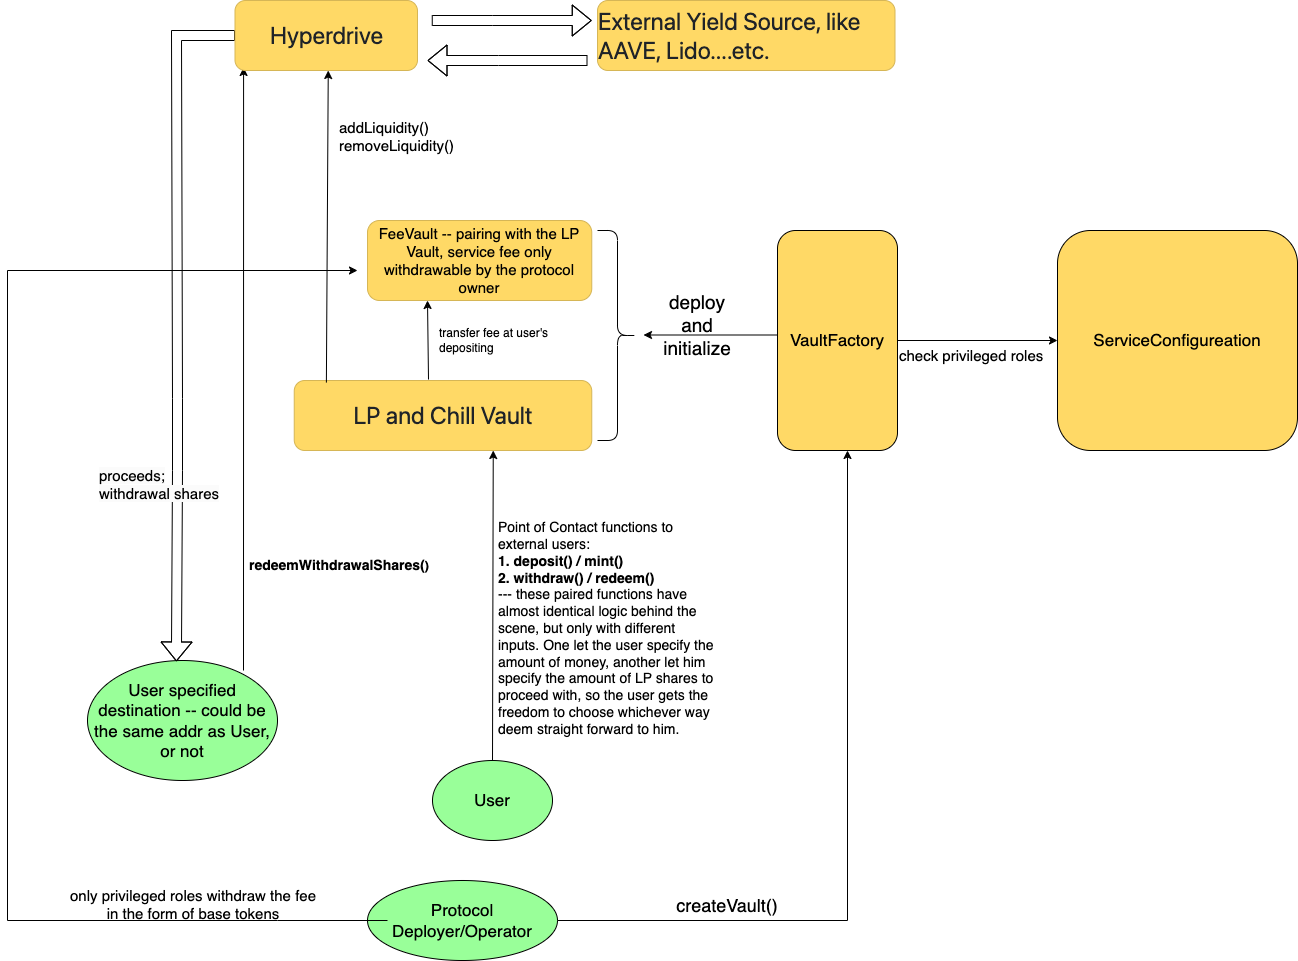

The diagram above was exported from draw.io. Its source (the exported page's mxGraphModel, read from the mxfile embedded in the PNG):
<mxGraphModel dx="2923" dy="1118" grid="1" gridSize="10" guides="1" tooltips="1" connect="1" arrows="1" fold="1" page="1" pageScale="1" pageWidth="850" pageHeight="1100" math="0" shadow="0">
  <root>
    <mxCell id="0" />
    <mxCell id="1" parent="0" />
    <mxCell id="inBpTxaukgMQXn0MeH9g-1" value="&lt;div style=&quot;text-align: start;&quot;&gt;&lt;span style=&quot;color: rgb(31, 35, 40); font-family: -apple-system, &amp;quot;system-ui&amp;quot;, &amp;quot;Segoe UI&amp;quot;, &amp;quot;Noto Sans&amp;quot;, Helvetica, Arial, sans-serif, &amp;quot;Apple Color Emoji&amp;quot;, &amp;quot;Segoe UI Emoji&amp;quot;; background-color: rgb(255, 217, 102);&quot;&gt;&lt;font style=&quot;font-size: 24px;&quot;&gt;LP and Chill Vault&lt;/font&gt;&lt;/span&gt;&lt;/div&gt;" style="rounded=1;whiteSpace=wrap;html=1;fillColor=#FFD966;strokeColor=#d6b656;" vertex="1" parent="1">
      <mxGeometry x="226.75" y="450" width="297.5" height="70" as="geometry" />
    </mxCell>
    <mxCell id="inBpTxaukgMQXn0MeH9g-2" value="&lt;font style=&quot;font-size: 15px;&quot;&gt;FeeVault -- pairing with the LP Vault, service fee only withdrawable by the protocol owner&lt;/font&gt;" style="rounded=1;whiteSpace=wrap;html=1;fillColor=#FFD966;strokeColor=#d6b656;" vertex="1" parent="1">
      <mxGeometry x="300" y="290" width="224.25" height="80" as="geometry" />
    </mxCell>
    <mxCell id="inBpTxaukgMQXn0MeH9g-5" value="&lt;font style=&quot;font-size: 17px;&quot;&gt;VaultFactory&lt;/font&gt;" style="rounded=1;whiteSpace=wrap;html=1;fillColor=#FFD966;" vertex="1" parent="1">
      <mxGeometry x="710" y="300" width="120" height="220" as="geometry" />
    </mxCell>
    <mxCell id="inBpTxaukgMQXn0MeH9g-6" value="" style="shape=curlyBracket;whiteSpace=wrap;html=1;rounded=1;flipH=1;labelPosition=right;verticalLabelPosition=middle;align=left;verticalAlign=middle;size=0.5;" vertex="1" parent="1">
      <mxGeometry x="530" y="300" width="40" height="210" as="geometry" />
    </mxCell>
    <mxCell id="inBpTxaukgMQXn0MeH9g-8" value="" style="endArrow=classic;html=1;rounded=0;entryX=0.1;entryY=0.5;entryDx=0;entryDy=0;entryPerimeter=0;" edge="1" parent="1">
      <mxGeometry width="50" height="50" relative="1" as="geometry">
        <mxPoint x="710" y="404.5" as="sourcePoint" />
        <mxPoint x="576" y="404.5" as="targetPoint" />
        <Array as="points" />
      </mxGeometry>
    </mxCell>
    <mxCell id="inBpTxaukgMQXn0MeH9g-9" value="&lt;font style=&quot;font-size: 19px;&quot;&gt;d&lt;/font&gt;&lt;span style=&quot;font-size: 19px; background-color: initial;&quot;&gt;eploy and initialize&lt;/span&gt;" style="text;html=1;align=center;verticalAlign=middle;whiteSpace=wrap;rounded=0;" vertex="1" parent="1">
      <mxGeometry x="600" y="380" width="60" height="30" as="geometry" />
    </mxCell>
    <mxCell id="inBpTxaukgMQXn0MeH9g-10" value="&lt;font style=&quot;font-size: 17px;&quot;&gt;Protocol Deployer/Operator&lt;/font&gt;" style="ellipse;whiteSpace=wrap;html=1;fillColor=#99FF99;" vertex="1" parent="1">
      <mxGeometry x="300" y="950" width="190" height="80" as="geometry" />
    </mxCell>
    <mxCell id="inBpTxaukgMQXn0MeH9g-11" value="" style="endArrow=classic;html=1;rounded=0;exitX=1;exitY=0.5;exitDx=0;exitDy=0;" edge="1" parent="1" source="inBpTxaukgMQXn0MeH9g-10">
      <mxGeometry width="50" height="50" relative="1" as="geometry">
        <mxPoint x="370" y="980" as="sourcePoint" />
        <mxPoint x="780" y="520" as="targetPoint" />
        <Array as="points">
          <mxPoint x="780" y="990" />
        </Array>
      </mxGeometry>
    </mxCell>
    <mxCell id="inBpTxaukgMQXn0MeH9g-12" value="&lt;font style=&quot;font-size: 18px;&quot;&gt;createVault()&lt;/font&gt;" style="text;html=1;align=center;verticalAlign=middle;whiteSpace=wrap;rounded=0;" vertex="1" parent="1">
      <mxGeometry x="630" y="960" width="60" height="30" as="geometry" />
    </mxCell>
    <mxCell id="inBpTxaukgMQXn0MeH9g-13" value="&lt;font style=&quot;font-size: 17px;&quot;&gt;User&lt;/font&gt;" style="ellipse;whiteSpace=wrap;html=1;fillColor=#99FF99;" vertex="1" parent="1">
      <mxGeometry x="365" y="830" width="120" height="80" as="geometry" />
    </mxCell>
    <mxCell id="inBpTxaukgMQXn0MeH9g-18" style="edgeStyle=orthogonalEdgeStyle;rounded=0;orthogonalLoop=1;jettySize=auto;html=1;exitX=0;exitY=0.5;exitDx=0;exitDy=0;" edge="1" parent="1" source="inBpTxaukgMQXn0MeH9g-14">
      <mxGeometry relative="1" as="geometry">
        <mxPoint x="40" y="790" as="targetPoint" />
      </mxGeometry>
    </mxCell>
    <mxCell id="inBpTxaukgMQXn0MeH9g-14" value="&lt;font style=&quot;font-size: 17px;&quot;&gt;User specified destination -- could be the same addr as User, or not&lt;/font&gt;" style="ellipse;whiteSpace=wrap;html=1;fillColor=#99FF99;" vertex="1" parent="1">
      <mxGeometry x="20" y="730" width="190" height="120" as="geometry" />
    </mxCell>
    <mxCell id="inBpTxaukgMQXn0MeH9g-15" value="" style="endArrow=classic;html=1;rounded=0;exitX=0.5;exitY=0;exitDx=0;exitDy=0;" edge="1" parent="1" source="inBpTxaukgMQXn0MeH9g-13">
      <mxGeometry width="50" height="50" relative="1" as="geometry">
        <mxPoint x="425.75" y="770" as="sourcePoint" />
        <mxPoint x="425.75" y="520" as="targetPoint" />
      </mxGeometry>
    </mxCell>
    <mxCell id="inBpTxaukgMQXn0MeH9g-16" value="&lt;div style=&quot;text-align: left; font-size: 14px;&quot;&gt;&lt;span style=&quot;background-color: initial;&quot;&gt;&lt;font style=&quot;font-size: 14px;&quot;&gt;Point of Contact functions to external users:&lt;/font&gt;&lt;/span&gt;&lt;/div&gt;&lt;div style=&quot;text-align: left; font-size: 14px;&quot;&gt;&lt;span style=&quot;background-color: initial;&quot;&gt;&lt;font style=&quot;font-size: 14px;&quot;&gt;&lt;b&gt;1. deposit() / mint()&lt;/b&gt;&lt;/font&gt;&lt;/span&gt;&lt;/div&gt;&lt;div style=&quot;text-align: left; font-size: 14px;&quot;&gt;&lt;span style=&quot;background-color: initial;&quot;&gt;&lt;font style=&quot;font-size: 14px;&quot;&gt;&lt;b&gt;2. withdraw() / redeem()&lt;/b&gt;&amp;nbsp;&lt;/font&gt;&lt;/span&gt;&lt;/div&gt;&lt;div style=&quot;text-align: left; font-size: 14px;&quot;&gt;&lt;span style=&quot;background-color: initial;&quot;&gt;&lt;font style=&quot;font-size: 14px;&quot;&gt;--- these paired functions have almost identical logic behind the scene, but only with different inputs. One let the user specify the amount of money, another let him specify the amount of LP shares to proceed with, so the user gets the freedom to choose whichever way deem straight forward to him.&lt;/font&gt;&lt;/span&gt;&lt;/div&gt;&lt;div&gt;&lt;div&gt;&lt;br&gt;&lt;/div&gt;&lt;/div&gt;" style="text;html=1;align=center;verticalAlign=middle;whiteSpace=wrap;rounded=0;" vertex="1" parent="1">
      <mxGeometry x="430" y="690" width="220" height="30" as="geometry" />
    </mxCell>
    <mxCell id="inBpTxaukgMQXn0MeH9g-22" value="" style="endArrow=classic;html=1;rounded=0;entryX=0.047;entryY=0.957;entryDx=0;entryDy=0;entryPerimeter=0;" edge="1" parent="1" target="inBpTxaukgMQXn0MeH9g-32">
      <mxGeometry width="50" height="50" relative="1" as="geometry">
        <mxPoint x="176" y="740" as="sourcePoint" />
        <mxPoint x="300.0025000000001" y="540" as="targetPoint" />
      </mxGeometry>
    </mxCell>
    <mxCell id="inBpTxaukgMQXn0MeH9g-23" value="" style="shape=flexArrow;endArrow=classic;html=1;rounded=0;entryX=0.468;entryY=0.008;entryDx=0;entryDy=0;entryPerimeter=0;exitX=0;exitY=0.5;exitDx=0;exitDy=0;" edge="1" parent="1" source="inBpTxaukgMQXn0MeH9g-32" target="inBpTxaukgMQXn0MeH9g-14">
      <mxGeometry width="50" height="50" relative="1" as="geometry">
        <mxPoint x="110" y="100" as="sourcePoint" />
        <mxPoint x="150" y="700" as="targetPoint" />
        <Array as="points">
          <mxPoint x="109" y="105" />
          <mxPoint x="110" y="468" />
          <mxPoint x="110" y="540" />
        </Array>
      </mxGeometry>
    </mxCell>
    <mxCell id="inBpTxaukgMQXn0MeH9g-24" value="&lt;div style=&quot;font-size: 14px;&quot;&gt;&lt;font style=&quot;font-size: 14px;&quot;&gt;&lt;b style=&quot;&quot;&gt;&lt;font style=&quot;font-size: 14px;&quot;&gt;redeemWithdrawalShares(&lt;/font&gt;&lt;span style=&quot;font-size: 13px;&quot;&gt;)&lt;/span&gt;&lt;/b&gt;&lt;/font&gt;&lt;/div&gt;" style="text;html=1;align=left;verticalAlign=middle;whiteSpace=wrap;rounded=0;" vertex="1" parent="1">
      <mxGeometry x="180" y="620" width="210" height="30" as="geometry" />
    </mxCell>
    <mxCell id="inBpTxaukgMQXn0MeH9g-29" value="&lt;span style=&quot;color: rgb(0, 0, 0); font-family: Helvetica; font-style: normal; font-variant-ligatures: normal; font-variant-caps: normal; font-weight: 400; letter-spacing: normal; orphans: 2; text-align: center; text-indent: 0px; text-transform: none; widows: 2; word-spacing: 0px; -webkit-text-stroke-width: 0px; white-space: normal; background-color: rgb(251, 251, 251); text-decoration-thickness: initial; text-decoration-style: initial; text-decoration-color: initial; float: none; display: inline !important; font-size: 15px;&quot;&gt;&lt;font style=&quot;font-size: 15px;&quot;&gt;proceeds;&lt;/font&gt;&lt;/span&gt;&lt;div style=&quot;font-size: 15px;&quot;&gt;&lt;span style=&quot;color: rgb(0, 0, 0); font-family: Helvetica; font-style: normal; font-variant-ligatures: normal; font-variant-caps: normal; font-weight: 400; letter-spacing: normal; orphans: 2; text-align: center; text-indent: 0px; text-transform: none; widows: 2; word-spacing: 0px; -webkit-text-stroke-width: 0px; white-space: normal; background-color: rgb(251, 251, 251); text-decoration-thickness: initial; text-decoration-style: initial; text-decoration-color: initial; float: none; display: inline !important;&quot;&gt;&lt;font style=&quot;font-size: 15px;&quot;&gt;withdrawal shares&lt;/font&gt;&lt;/span&gt;&lt;/div&gt;" style="text;whiteSpace=wrap;html=1;" vertex="1" parent="1">
      <mxGeometry x="30" y="530" width="160" height="40" as="geometry" />
    </mxCell>
    <mxCell id="inBpTxaukgMQXn0MeH9g-32" value="&lt;div style=&quot;text-align: start;&quot;&gt;&lt;span style=&quot;color: rgb(31, 35, 40); font-family: -apple-system, &amp;quot;system-ui&amp;quot;, &amp;quot;Segoe UI&amp;quot;, &amp;quot;Noto Sans&amp;quot;, Helvetica, Arial, sans-serif, &amp;quot;Apple Color Emoji&amp;quot;, &amp;quot;Segoe UI Emoji&amp;quot;; background-color: rgb(255, 217, 102);&quot;&gt;&lt;font style=&quot;font-size: 24px;&quot;&gt;Hyperdrive&lt;/font&gt;&lt;/span&gt;&lt;/div&gt;" style="rounded=1;whiteSpace=wrap;html=1;fillColor=#FFD966;strokeColor=#d6b656;" vertex="1" parent="1">
      <mxGeometry x="167.5" y="70" width="182.5" height="70" as="geometry" />
    </mxCell>
    <mxCell id="inBpTxaukgMQXn0MeH9g-33" value="" style="endArrow=classic;html=1;rounded=0;exitX=0.108;exitY=0.029;exitDx=0;exitDy=0;exitPerimeter=0;" edge="1" parent="1" source="inBpTxaukgMQXn0MeH9g-1">
      <mxGeometry width="50" height="50" relative="1" as="geometry">
        <mxPoint x="260" y="440" as="sourcePoint" />
        <mxPoint x="260.75" y="140" as="targetPoint" />
      </mxGeometry>
    </mxCell>
    <mxCell id="inBpTxaukgMQXn0MeH9g-34" value="&lt;font style=&quot;font-size: 15px;&quot;&gt;addLiquidity()&lt;/font&gt;&lt;div style=&quot;font-size: 15px;&quot;&gt;&lt;font style=&quot;font-size: 15px;&quot;&gt;removeLiquidity()&lt;/font&gt;&lt;/div&gt;&lt;div style=&quot;font-size: 15px;&quot;&gt;&lt;div&gt;&lt;br&gt;&lt;/div&gt;&lt;/div&gt;" style="text;html=1;align=left;verticalAlign=middle;whiteSpace=wrap;rounded=0;" vertex="1" parent="1">
      <mxGeometry x="270" y="200" width="190" height="30" as="geometry" />
    </mxCell>
    <mxCell id="inBpTxaukgMQXn0MeH9g-36" value="&lt;div style=&quot;text-align: start;&quot;&gt;&lt;span style=&quot;color: rgb(31, 35, 40); font-family: -apple-system, &amp;quot;system-ui&amp;quot;, &amp;quot;Segoe UI&amp;quot;, &amp;quot;Noto Sans&amp;quot;, Helvetica, Arial, sans-serif, &amp;quot;Apple Color Emoji&amp;quot;, &amp;quot;Segoe UI Emoji&amp;quot;; background-color: rgb(255, 217, 102);&quot;&gt;&lt;font style=&quot;font-size: 24px;&quot;&gt;External Yield Source, like AAVE, Lido....etc.&lt;/font&gt;&lt;/span&gt;&lt;/div&gt;" style="rounded=1;whiteSpace=wrap;html=1;fillColor=#FFD966;strokeColor=#d6b656;" vertex="1" parent="1">
      <mxGeometry x="530" y="70" width="297.5" height="70" as="geometry" />
    </mxCell>
    <mxCell id="inBpTxaukgMQXn0MeH9g-39" value="" style="shape=flexArrow;endArrow=classic;html=1;rounded=0;" edge="1" parent="1">
      <mxGeometry width="50" height="50" relative="1" as="geometry">
        <mxPoint x="364.25" y="90" as="sourcePoint" />
        <mxPoint x="524.25" y="90" as="targetPoint" />
        <Array as="points">
          <mxPoint x="364.25" y="90" />
          <mxPoint x="425.25" y="90" />
        </Array>
      </mxGeometry>
    </mxCell>
    <mxCell id="inBpTxaukgMQXn0MeH9g-40" value="" style="shape=flexArrow;endArrow=classic;html=1;rounded=0;" edge="1" parent="1">
      <mxGeometry width="50" height="50" relative="1" as="geometry">
        <mxPoint x="520" y="130" as="sourcePoint" />
        <mxPoint x="360" y="130" as="targetPoint" />
        <Array as="points">
          <mxPoint x="431" y="130" />
        </Array>
      </mxGeometry>
    </mxCell>
    <mxCell id="inBpTxaukgMQXn0MeH9g-41" value="" style="endArrow=classic;html=1;rounded=0;entryX=0.437;entryY=1;entryDx=0;entryDy=0;entryPerimeter=0;exitX=0.579;exitY=-0.014;exitDx=0;exitDy=0;exitPerimeter=0;" edge="1" parent="1">
      <mxGeometry width="50" height="50" relative="1" as="geometry">
        <mxPoint x="361.00250000000005" y="449.02" as="sourcePoint" />
        <mxPoint x="359.9972499999999" y="370" as="targetPoint" />
        <Array as="points" />
      </mxGeometry>
    </mxCell>
    <mxCell id="inBpTxaukgMQXn0MeH9g-42" value="transfer fee at user's depositing" style="text;html=1;align=left;verticalAlign=middle;whiteSpace=wrap;rounded=0;" vertex="1" parent="1">
      <mxGeometry x="370" y="395" width="140" height="30" as="geometry" />
    </mxCell>
    <mxCell id="inBpTxaukgMQXn0MeH9g-44" value="" style="endArrow=classic;html=1;rounded=0;" edge="1" parent="1">
      <mxGeometry width="50" height="50" relative="1" as="geometry">
        <mxPoint x="320" y="990" as="sourcePoint" />
        <mxPoint x="290" y="340" as="targetPoint" />
        <Array as="points">
          <mxPoint x="210" y="990" />
          <mxPoint x="-60" y="990" />
          <mxPoint x="-60" y="340" />
        </Array>
      </mxGeometry>
    </mxCell>
    <mxCell id="inBpTxaukgMQXn0MeH9g-45" value="&lt;div style=&quot;text-align: center;&quot;&gt;&lt;span style=&quot;font-size: 15px;&quot;&gt;only privileged roles withdraw the fee in the form of base tokens&lt;/span&gt;&lt;/div&gt;" style="text;whiteSpace=wrap;html=1;" vertex="1" parent="1">
      <mxGeometry y="950" width="250" height="40" as="geometry" />
    </mxCell>
    <mxCell id="inBpTxaukgMQXn0MeH9g-48" value="&lt;font style=&quot;font-size: 17px;&quot;&gt;ServiceConfigureation&lt;/font&gt;" style="rounded=1;whiteSpace=wrap;html=1;fillColor=#FFD966;" vertex="1" parent="1">
      <mxGeometry x="990" y="300" width="240" height="220" as="geometry" />
    </mxCell>
    <mxCell id="inBpTxaukgMQXn0MeH9g-49" value="" style="endArrow=classic;html=1;rounded=0;" edge="1" parent="1" target="inBpTxaukgMQXn0MeH9g-48">
      <mxGeometry width="50" height="50" relative="1" as="geometry">
        <mxPoint x="830" y="410" as="sourcePoint" />
        <mxPoint x="696" y="410" as="targetPoint" />
        <Array as="points" />
      </mxGeometry>
    </mxCell>
    <mxCell id="inBpTxaukgMQXn0MeH9g-50" value="&lt;div style=&quot;text-align: center;&quot;&gt;&lt;span style=&quot;font-size: 15px;&quot;&gt;check privileged roles&lt;/span&gt;&lt;/div&gt;" style="text;whiteSpace=wrap;html=1;" vertex="1" parent="1">
      <mxGeometry x="830" y="410" width="150" height="40" as="geometry" />
    </mxCell>
  </root>
</mxGraphModel>